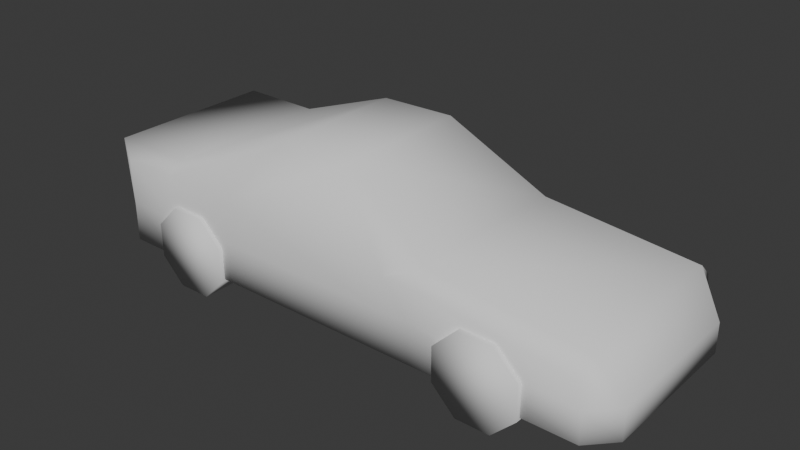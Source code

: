 # Source: Car.blend  (saved by Blender 4.4.32; exported with 4.5.12 LTS)
import bpy
from mathutils import Matrix  # noqa: F401  (used for matrix-valued properties, if any)

bpy.ops.wm.read_factory_settings(use_empty=True)
scene = bpy.context.scene
scene.name = 'Scene'

# ---- collections
col_collection = bpy.data.collections.new('Collection'); scene.collection.children.link(col_collection)

# ---- world
world_world = bpy.data.worlds.new('World'); scene.world = world_world
world_world.use_nodes = True; world_world.node_tree.nodes.clear()
_N = world_world.node_tree.nodes; _L = world_world.node_tree.links
n0 = _N.new('ShaderNodeOutputWorld'); n0.name = 'World Output'; n0.location = (300, 300)
n1 = _N.new('ShaderNodeBackground'); n1.name = 'Background'; n1.location = (10, 300)
n1.inputs[0].default_value = (0.05088, 0.05088, 0.05088, 1.0)
_L.new(n1.outputs[0], n0.inputs[0])
n0.is_active_output = True
world_world.color = (0.05088, 0.05088, 0.05088)
world_world.sun_shadow_jitter_overblur = 0.0

# ---- meshes
me_cube_001 = bpy.data.meshes.new('Cube.001')
me_cube_001.from_pydata([(-2.25, -0.9, 0.25), (-2.25, -0.9, 1.003), (-2.25, 0.9, 0.25), (-2.25, 0.9, 1.003), (2.278, -0.9, 0.25), (2.25, -0.9, 0.7495), (2.278, 0.9, 0.25), (2.25, 0.9, 0.7495), (-1.663, 0.9431, 0.7528), (-1.663, 0.6162, 0.7528), (-1.356, 0.9431, 0.7538), (-1.356, 0.6162, 0.7538), (-1.139, 0.9431, 0.5376), (-1.139, 0.6162, 0.5376), (-1.138, 0.9431, 0.2309), (-1.138, 0.6162, 0.2309), (-1.354, 0.9431, 0.01327), (-1.354, 0.6162, 0.01327), (-1.661, 0.9431, 0.01229), (-1.661, 0.6162, 0.01229), (-1.878, 0.9431, 0.2285), (-1.878, 0.6162, 0.2285), (-1.879, 0.9431, 0.5352), (-1.879, 0.6162, 0.5352), (-1.663, -0.6077, 0.7528), (-1.663, -0.9346, 0.7528), (-1.356, -0.6077, 0.7538), (-1.356, -0.9346, 0.7538), (-1.139, -0.6077, 0.5376), (-1.139, -0.9346, 0.5376), (-1.138, -0.6077, 0.2309), (-1.138, -0.9346, 0.2309), (-1.354, -0.6077, 0.01327), (-1.354, -0.9346, 0.01327), (-1.661, -0.6077, 0.01229), (-1.661, -0.9346, 0.01229), (-1.878, -0.6077, 0.2285), (-1.878, -0.9346, 0.2285), (-1.879, -0.6077, 0.5352), (-1.879, -0.9346, 0.5352), (1.286, 0.9431, 0.7528), (1.286, 0.6162, 0.7528), (1.593, 0.9431, 0.7538), (1.593, 0.6162, 0.7538), (1.81, 0.9431, 0.5376), (1.81, 0.6162, 0.5376), (1.811, 0.9431, 0.2309), (1.811, 0.6162, 0.2309), (1.595, 0.9431, 0.01327), (1.595, 0.6162, 0.01327), (1.288, 0.9431, 0.01229), (1.288, 0.6162, 0.01229), (1.071, 0.9431, 0.2285), (1.071, 0.6162, 0.2285), (1.07, 0.9431, 0.5352), (1.07, 0.6162, 0.5352), (1.286, -0.6077, 0.7528), (1.286, -0.9346, 0.7528), (1.593, -0.6077, 0.7538), (1.593, -0.9346, 0.7538), (1.81, -0.6077, 0.5376), (1.81, -0.9346, 0.5376), (1.811, -0.6077, 0.2309), (1.811, -0.9346, 0.2309), (1.595, -0.6077, 0.01327), (1.595, -0.9346, 0.01327), (1.288, -0.6077, 0.01229), (1.288, -0.9346, 0.01229), (1.071, -0.6077, 0.2285), (1.071, -0.9346, 0.2285), (1.07, -0.6077, 0.5352), (1.07, -0.9346, 0.5352), (0.5892, 0.9, 0.25), (-1.066, 0.9, 0.25), (-1.066, 0.9, 1.005), (0.5892, 0.9, 0.9054), (-1.066, -0.9, 0.25), (0.5892, -0.9, 0.25), (0.5892, -0.9, 0.9054), (-1.066, -0.9, 1.005), (-1.733, 0.9, 0.25), (-1.733, -0.9, 1.018), (-1.733, 0.9, 1.018), (-1.733, -0.9, 0.25), (0.8191, 0.9, 0.902), (0.8191, -0.9, 0.25), (0.8191, 0.9, 0.25), (0.8191, -0.9, 0.902), (-2.393, 0.7717, 0.25), (-2.393, -0.7717, 0.25), (-2.48, -0.7717, 1.117), (-2.48, 0.7717, 1.117), (2.48, -0.6837, 0.25), (2.48, 0.6837, 0.25), (2.25, 0.767, 0.8755), (2.25, -0.767, 0.8755), (0.01687, 0.6268, 1.531), (0.01687, -0.6268, 1.531), (-0.6688, 0.6248, 1.519), (-0.6688, -0.6248, 1.519), (-1.066, 0.5879, 0.25), (-1.066, -0.5879, 0.25), (0.5892, 0.5879, 0.25), (0.5892, -0.5879, 0.25), (-1.733, 0.5879, 0.25), (-1.733, -0.5879, 0.25), (-1.733, 0.7717, 1.112), (-1.733, -0.7717, 1.112), (0.8751, 0.767, 1.014), (0.8751, -0.767, 1.014), (0.8191, 0.5879, 0.25), (0.8191, -0.5879, 0.25), (-2.25, -0.9, 0.6074), (-2.25, 0.9, 0.6074), (2.278, 0.9, 0.5206), (2.278, -0.9, 0.5206), (0.5892, -0.9, 0.6107), (-1.066, -0.9, 0.6074), (-1.066, 0.9, 0.6074), (0.5892, 0.9, 0.6107), (-1.733, 0.9, 0.6074), (-1.733, -0.9, 0.6074), (0.8191, -0.9, 0.6131), (0.8191, 0.9, 0.6131), (2.48, 0.6783, 0.5206), (2.48, -0.6783, 0.5206), (-2.393, -0.7717, 0.6074), (-2.393, 0.7717, 0.6074)], [], [(127, 91, 3, 113), (123, 84, 7, 114), (125, 95, 5, 115), (121, 81, 1, 112), (111, 92, 4, 85), (107, 90, 1, 81), (8, 9, 11, 10), (10, 11, 13, 12), (12, 13, 15, 14), (14, 15, 17, 16), (16, 17, 19, 18), (18, 19, 21, 20), (11, 9, 23, 21, 19, 17, 15, 13), (20, 21, 23, 22), (22, 23, 9, 8), (8, 10, 12, 14, 16, 18, 20, 22), (24, 25, 27, 26), (26, 27, 29, 28), (28, 29, 31, 30), (30, 31, 33, 32), (32, 33, 35, 34), (34, 35, 37, 36), (27, 25, 39, 37, 35, 33, 31, 29), (36, 37, 39, 38), (38, 39, 25, 24), (24, 26, 28, 30, 32, 34, 36, 38), (40, 41, 43, 42), (42, 43, 45, 44), (44, 45, 47, 46), (46, 47, 49, 48), (48, 49, 51, 50), (50, 51, 53, 52), (43, 41, 55, 53, 51, 49, 47, 45), (52, 53, 55, 54), (54, 55, 41, 40), (40, 42, 44, 46, 48, 50, 52, 54), (56, 57, 59, 58), (58, 59, 61, 60), (60, 61, 63, 62), (62, 63, 65, 64), (64, 65, 67, 66), (66, 67, 69, 68), (59, 57, 71, 69, 67, 65, 63, 61), (68, 69, 71, 70), (70, 71, 57, 56), (56, 58, 60, 62, 64, 66, 68, 70), (109, 97, 78, 87), (97, 99, 79, 78), (105, 101, 76, 83), (101, 103, 77, 76), (122, 87, 78, 116), (116, 78, 79, 117), (120, 82, 74, 118), (118, 74, 75, 119), (113, 3, 82, 120), (89, 105, 83, 0), (99, 107, 81, 79), (117, 79, 81, 121), (115, 5, 87, 122), (95, 109, 87, 5), (103, 111, 85, 77), (119, 75, 84, 123), (72, 86, 110, 102), (102, 110, 111, 103), (7, 84, 108, 94), (94, 108, 109, 95), (74, 82, 106, 98), (98, 106, 107, 99), (2, 80, 104, 88), (88, 104, 105, 89), (73, 72, 102, 100), (100, 102, 103, 101), (80, 73, 100, 104), (104, 100, 101, 105), (75, 74, 98, 96), (96, 98, 99, 97), (84, 75, 96, 108), (108, 96, 97, 109), (82, 3, 91, 106), (106, 91, 90, 107), (86, 6, 93, 110), (110, 93, 92, 111), (114, 7, 94, 124), (124, 94, 95, 125), (112, 1, 90, 126), (126, 90, 91, 127), (89, 126, 127, 88), (0, 112, 126, 89), (93, 124, 125, 92), (6, 114, 124, 93), (72, 119, 123, 86), (4, 115, 122, 85), (76, 117, 121, 83), (2, 113, 120, 80), (73, 118, 119, 72), (80, 120, 118, 73), (77, 116, 117, 76), (85, 122, 116, 77), (83, 121, 112, 0), (92, 125, 115, 4), (86, 123, 114, 6), (88, 127, 113, 2)])
me_cube_001.polygons.foreach_set('use_smooth', [True] * 102)
_uv = me_cube_001.uv_layers.new(name='UVMap')
_uv.uv.foreach_set('vector', [0.4832, 0.1667, 0.625, 0.1667, 0.625, 0.25, 0.4832, 0.25, 0.4832, 0.4168, 0.6138, 0.4168, 0.625, 0.5, 0.4832, 0.5, 0.4832, 0.6667, 0.625, 0.6667, 0.625, 0.75, 0.4832, 0.75, 0.4832, 0.9713, 0.625, 0.9713, 0.625, 1.0, 0.4832, 1.0, 0.2918, 0.6667, 0.375, 0.6667, 0.375, 0.75, 0.2918, 0.75, 0.8463, 0.6667, 0.875, 0.6667, 0.875, 0.75, 0.8463, 0.75, 1.0, 0.5, 1.0, 1.0, 0.875, 1.0, 0.875, 0.5, 0.875, 0.5, 0.875, 1.0, 0.75, 1.0, 0.75, 0.5, 0.75, 0.5, 0.75, 1.0, 0.625, 1.0, 0.625, 0.5, 0.625, 0.5, 0.625, 1.0, 0.5, 1.0, 0.5, 0.5, 0.5, 0.5, 0.5, 1.0, 0.375, 1.0, 0.375, 0.5, 0.375, 0.5, 0.375, 1.0, 0.25, 1.0, 0.25, 0.5, 0.4197, 0.4197, 0.25, 0.49, 0.08029, 0.4197, 0.01, 0.25, 0.08029, 0.08029, 0.25, 0.01, 0.4197, 0.08029, 0.49, 0.25, 0.25, 0.5, 0.25, 1.0, 0.125, 1.0, 0.125, 0.5, 0.125, 0.5, 0.125, 1.0, 0.0, 1.0, 0.0, 0.5, 0.75, 0.49, 0.9197, 0.4197, 0.99, 0.25, 0.9197, 0.08029, 0.75, 0.01, 0.5803, 0.08029, 0.51, 0.25, 0.5803, 0.4197, 1.0, 0.5, 1.0, 1.0, 0.875, 1.0, 0.875, 0.5, 0.875, 0.5, 0.875, 1.0, 0.75, 1.0, 0.75, 0.5, 0.75, 0.5, 0.75, 1.0, 0.625, 1.0, 0.625, 0.5, 0.625, 0.5, 0.625, 1.0, 0.5, 1.0, 0.5, 0.5, 0.5, 0.5, 0.5, 1.0, 0.375, 1.0, 0.375, 0.5, 0.375, 0.5, 0.375, 1.0, 0.25, 1.0, 0.25, 0.5, 0.4197, 0.4197, 0.25, 0.49, 0.08029, 0.4197, 0.01, 0.25, 0.08029, 0.08029, 0.25, 0.01, 0.4197, 0.08029, 0.49, 0.25, 0.25, 0.5, 0.25, 1.0, 0.125, 1.0, 0.125, 0.5, 0.125, 0.5, 0.125, 1.0, 0.0, 1.0, 0.0, 0.5, 0.75, 0.49, 0.9197, 0.4197, 0.99, 0.25, 0.9197, 0.08029, 0.75, 0.01, 0.5803, 0.08029, 0.51, 0.25, 0.5803, 0.4197, 1.0, 0.5, 1.0, 1.0, 0.875, 1.0, 0.875, 0.5, 0.875, 0.5, 0.875, 1.0, 0.75, 1.0, 0.75, 0.5, 0.75, 0.5, 0.75, 1.0, 0.625, 1.0, 0.625, 0.5, 0.625, 0.5, 0.625, 1.0, 0.5, 1.0, 0.5, 0.5, 0.5, 0.5, 0.5, 1.0, 0.375, 1.0, 0.375, 0.5, 0.375, 0.5, 0.375, 1.0, 0.25, 1.0, 0.25, 0.5, 0.4197, 0.4197, 0.25, 0.49, 0.08029, 0.4197, 0.01, 0.25, 0.08029, 0.08029, 0.25, 0.01, 0.4197, 0.08029, 0.49, 0.25, 0.25, 0.5, 0.25, 1.0, 0.125, 1.0, 0.125, 0.5, 0.125, 0.5, 0.125, 1.0, 0.0, 1.0, 0.0, 0.5, 0.75, 0.49, 0.9197, 0.4197, 0.99, 0.25, 0.9197, 0.08029, 0.75, 0.01, 0.5803, 0.08029, 0.51, 0.25, 0.5803, 0.4197, 1.0, 0.5, 1.0, 1.0, 0.875, 1.0, 0.875, 0.5, 0.875, 0.5, 0.875, 1.0, 0.75, 1.0, 0.75, 0.5, 0.75, 0.5, 0.75, 1.0, 0.625, 1.0, 0.625, 0.5, 0.625, 0.5, 0.625, 1.0, 0.5, 1.0, 0.5, 0.5, 0.5, 0.5, 0.5, 1.0, 0.375, 1.0, 0.375, 0.5, 0.375, 0.5, 0.375, 1.0, 0.25, 1.0, 0.25, 0.5, 0.4197, 0.4197, 0.25, 0.49, 0.08029, 0.4197, 0.01, 0.25, 0.08029, 0.08029, 0.25, 0.01, 0.4197, 0.08029, 0.49, 0.25, 0.25, 0.5, 0.25, 1.0, 0.125, 1.0, 0.125, 0.5, 0.125, 0.5, 0.125, 1.0, 0.0, 1.0, 0.0, 0.5, 0.75, 0.49, 0.9197, 0.4197, 0.99, 0.25, 0.9197, 0.08029, 0.75, 0.01, 0.5803, 0.08029, 0.51, 0.25, 0.5803, 0.4197, 0.6948, 0.6667, 0.7603, 0.6667, 0.7257, 0.7549, 0.708, 0.7585, 0.7603, 0.6667, 0.7872, 0.6667, 0.8092, 0.75, 0.7257, 0.7549, 0.1537, 0.6667, 0.1908, 0.6667, 0.1908, 0.75, 0.1537, 0.75, 0.1908, 0.6667, 0.2742, 0.6667, 0.2742, 0.75, 0.1908, 0.75, 0.4832, 0.8332, 0.6138, 0.8332, 0.6185, 0.8508, 0.4832, 0.8508, 0.4832, 0.8508, 0.6185, 0.8508, 0.625, 0.9342, 0.4832, 0.9342, 0.4832, 0.2787, 0.625, 0.2787, 0.625, 0.3158, 0.4832, 0.3158, 0.4832, 0.3158, 0.625, 0.3158, 0.6185, 0.3992, 0.4832, 0.3992, 0.4832, 0.25, 0.625, 0.25, 0.625, 0.2787, 0.4832, 0.2787, 0.125, 0.6667, 0.1537, 0.6667, 0.1537, 0.75, 0.125, 0.75, 0.7872, 0.6667, 0.8463, 0.6667, 0.8463, 0.75, 0.8092, 0.75, 0.4832, 0.9342, 0.625, 0.9342, 0.625, 0.9713, 0.4832, 0.9713, 0.4832, 0.75, 0.625, 0.75, 0.6138, 0.8332, 0.4832, 0.8332, 0.625, 0.6667, 0.6948, 0.6667, 0.708, 0.7585, 0.625, 0.75, 0.2742, 0.6667, 0.2918, 0.6667, 0.2918, 0.75, 0.2742, 0.75, 0.4832, 0.3992, 0.6185, 0.3992, 0.6138, 0.4168, 0.4832, 0.4168, 0.2742, 0.5, 0.2918, 0.5, 0.2918, 0.5833, 0.2742, 0.5833, 0.2742, 0.5833, 0.2918, 0.5833, 0.2918, 0.6667, 0.2742, 0.6667, 0.625, 0.5, 0.708, 0.4915, 0.6948, 0.5833, 0.625, 0.5833, 0.625, 0.5833, 0.6948, 0.5833, 0.6948, 0.6667, 0.625, 0.6667, 0.8092, 0.5, 0.8463, 0.5, 0.8463, 0.5833, 0.7872, 0.5833, 0.7872, 0.5833, 0.8463, 0.5833, 0.8463, 0.6667, 0.7872, 0.6667, 0.125, 0.5, 0.1537, 0.5, 0.1537, 0.5833, 0.125, 0.5833, 0.125, 0.5833, 0.1537, 0.5833, 0.1537, 0.6667, 0.125, 0.6667, 0.1908, 0.5, 0.2742, 0.5, 0.2742, 0.5833, 0.1908, 0.5833, 0.1908, 0.5833, 0.2742, 0.5833, 0.2742, 0.6667, 0.1908, 0.6667, 0.1537, 0.5, 0.1908, 0.5, 0.1908, 0.5833, 0.1537, 0.5833, 0.1537, 0.5833, 0.1908, 0.5833, 0.1908, 0.6667, 0.1537, 0.6667, 0.7257, 0.4951, 0.8092, 0.5, 0.7872, 0.5833, 0.7603, 0.5833, 0.7603, 0.5833, 0.7872, 0.5833, 0.7872, 0.6667, 0.7603, 0.6667, 0.708, 0.4915, 0.7257, 0.4951, 0.7603, 0.5833, 0.6948, 0.5833, 0.6948, 0.5833, 0.7603, 0.5833, 0.7603, 0.6667, 0.6948, 0.6667, 0.8463, 0.5, 0.875, 0.5, 0.875, 0.5833, 0.8463, 0.5833, 0.8463, 0.5833, 0.875, 0.5833, 0.875, 0.6667, 0.8463, 0.6667, 0.2918, 0.5, 0.375, 0.5, 0.375, 0.5833, 0.2918, 0.5833, 0.2918, 0.5833, 0.375, 0.5833, 0.375, 0.6667, 0.2918, 0.6667, 0.4832, 0.5, 0.625, 0.5, 0.625, 0.5833, 0.4832, 0.5833, 0.4832, 0.5833, 0.625, 0.5833, 0.625, 0.6667, 0.4832, 0.6667, 0.4832, 0.0, 0.625, 0.0, 0.625, 0.08333, 0.4832, 0.08333, 0.4832, 0.08333, 0.625, 0.08333, 0.875, 0.5833, 0.5913, 0.347, 0.375, 0.08333, 0.4832, 0.08333, 0.5913, 0.347, 0.375, 0.1667, 0.375, 0.0, 0.4832, 0.0, 0.4832, 0.08333, 0.375, 0.08333, 0.375, 0.5833, 0.4832, 0.5833, 0.4832, 0.6667, 0.375, 0.6667, 0.375, 0.5, 0.4832, 0.5, 0.4832, 0.5833, 0.375, 0.5833, 0.375, 0.3992, 0.4832, 0.3992, 0.4832, 0.4168, 0.375, 0.4168, 0.375, 0.75, 0.4832, 0.75, 0.4832, 0.8332, 0.375, 0.8332, 0.375, 0.9342, 0.4832, 0.9342, 0.4832, 0.9713, 0.375, 0.9713, 0.375, 0.25, 0.4832, 0.25, 0.4832, 0.2787, 0.375, 0.2787, 0.375, 0.3158, 0.4832, 0.3158, 0.4832, 0.3992, 0.375, 0.3992, 0.375, 0.2787, 0.4832, 0.2787, 0.4832, 0.3158, 0.375, 0.3158, 0.375, 0.8508, 0.4832, 0.8508, 0.4832, 0.9342, 0.375, 0.9342, 0.375, 0.8332, 0.4832, 0.8332, 0.4832, 0.8508, 0.375, 0.8508, 0.375, 0.9713, 0.4832, 0.9713, 0.4832, 1.0, 0.375, 1.0, 0.375, 0.6667, 0.4832, 0.6667, 0.4832, 0.75, 0.375, 0.75, 0.375, 0.4168, 0.4832, 0.4168, 0.4832, 0.5, 0.375, 0.5, 0.375, 0.1667, 0.4832, 0.1667, 0.4832, 0.25, 0.375, 0.25])
me_cube_001.update()

# ---- objects
ob_cube = bpy.data.objects.new('Cube', me_cube_001)

# ---- transforms, parenting, visibility, modifiers, constraints
ob_cube.location = (0.0, 0.0, 0.0)

# ---- collection membership
col_collection.objects.link(ob_cube)

# ---- scene / render settings (as saved in the file)
scene.frame_start = 1; scene.frame_end = 250; scene.frame_set(1)
scene.render.engine = 'BLENDER_EEVEE_NEXT'
bpy.context.view_layer.update()

# ---- added for rendering (the .blend has no active camera and no usable light): camera, sun
cam_auto = bpy.data.cameras.new('AutoCamera')
cam_auto.lens = 50.0
cam_auto.sensor_width = 36.0
cam_auto.clip_end = 1000.0
ob_auto_camera = bpy.data.objects.new('AutoCamera', cam_auto)
scene.collection.objects.link(ob_auto_camera)
ob_auto_camera.location = (5.1038, -6.12031, 4.85485)
ob_auto_camera.rotation_euler = (1.09748, -7.21219e-08, 0.694738)
scene.camera = ob_auto_camera
light_auto_sun = bpy.data.lights.new('AutoSun', 'SUN')
light_auto_sun.energy = 3.0
light_auto_sun.angle = 0.0523599
ob_auto_sun = bpy.data.objects.new('AutoSun', light_auto_sun)
scene.collection.objects.link(ob_auto_sun)
ob_auto_sun.rotation_euler = (0.872665, 0.174533, 0.523599)
bpy.context.view_layer.update()
